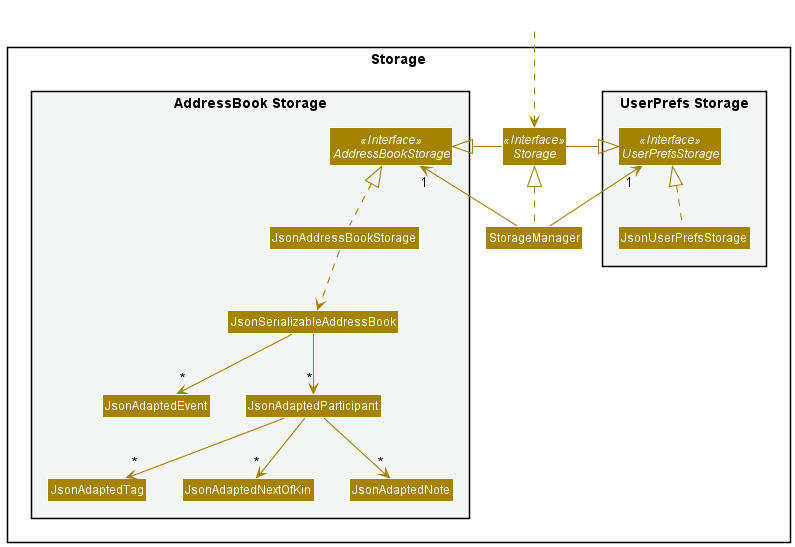

The diagram above was rendered by PlantUML. Its source (embedded in the PNG):
@startuml
!include style.puml
skinparam arrowThickness 1.1
skinparam arrowColor STORAGE_COLOR
skinparam classBackgroundColor STORAGE_COLOR

package Storage{

package "UserPrefs Storage" #F4F6F6{
Interface UserPrefsStorage <<Interface>>
Class JsonUserPrefsStorage
}

Interface Storage <<Interface>>
Class StorageManager

package "AddressBook Storage" #F4F6F6{
Interface AddressBookStorage <<Interface>>
Class JsonAddressBookStorage
Class JsonSerializableAddressBook
Class JsonAdaptedEvent
Class JsonAdaptedParticipant
Class JsonAdaptedTag
Class JsonAdaptedNextOfKin
Class JsonAdaptedNote
}

}

Class HiddenOutside #FFFFFF
HiddenOutside ..> Storage

StorageManager .up.|> Storage
StorageManager -up-> "1" UserPrefsStorage
StorageManager -up-> "1" AddressBookStorage

Storage -left-|> UserPrefsStorage
Storage -right-|> AddressBookStorage

JsonUserPrefsStorage .up.|> UserPrefsStorage
JsonAddressBookStorage .up.|> AddressBookStorage
JsonAddressBookStorage ..> JsonSerializableAddressBook
JsonSerializableAddressBook --> "*" JsonAdaptedParticipant
JsonSerializableAddressBook --> "*" JsonAdaptedEvent
JsonAdaptedParticipant --> "*" JsonAdaptedTag
JsonAdaptedParticipant --> "*" JsonAdaptedNote
JsonAdaptedParticipant --> "*" JsonAdaptedNextOfKin

@enduml